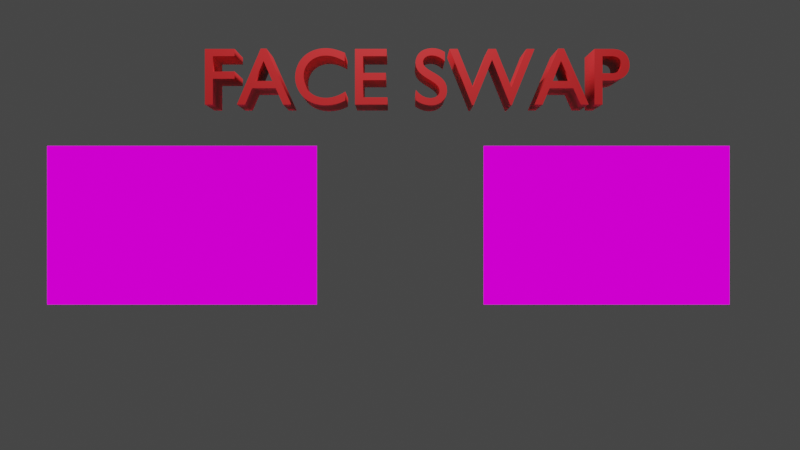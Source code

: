# Source: newscene_3.blend  (saved by Blender 3.0.42; exported with 4.5.12 LTS)
import bpy
from mathutils import Matrix  # noqa: F401  (used for matrix-valued properties, if any)

bpy.ops.wm.read_factory_settings(use_empty=True)
scene = bpy.context.scene
scene.name = 'Scene'

# ---- collections
col_collection = bpy.data.collections.new('Collection'); scene.collection.children.link(col_collection)

# ---- images (referenced by path relative to the original .blend; pixels are not part of the script)
import os
ASSET_DIR = os.environ.get("B2B_ASSET_DIR", "")  # directory of the original .blend (textures are referenced by path, not embedded)
HERE = os.path.dirname(os.path.abspath(__file__))  # packed textures are extracted next to this script under _unpacked/

def load_image(name, relpath, width, height, colorspace="sRGB"):
    """Load a texture the original file referenced (path relative to the .blend, or extracted next to this script)."""
    p = next((c for c in (os.path.join(HERE, relpath), os.path.join(ASSET_DIR, relpath)) if relpath and os.path.exists(c)), "")
    if p:
        img = bpy.data.images.load(p, check_existing=True)
        img.name = name
    else:  # same state as the original file: an image datablock whose file is absent (Cycles renders it pink)
        img = bpy.data.images.new(name, width, height)
        img.source = "FILE"
        img.filepath = "//" + (relpath or name)
    img.colorspace_settings.name = colorspace
    return img
img_result_voice_img_6_mp4 = load_image('result_voice_img_6.mp4', '', 1024, 1024, 'sRGB')
img_result_voice_img_5_mp4 = load_image('result_voice_img_5.mp4', '', 1024, 1024, 'sRGB')
img_result_voice_img_4_mp4 = load_image('result_voice_img_4.mp4', '', 1024, 1024, 'sRGB')
img_result_voice_img_3_mp4 = load_image('result_voice_img_3.mp4', '', 1024, 1024, 'sRGB')
img_result_voice_img_2_mp4 = load_image('result_voice_img_2.mp4', '', 1024, 1024, 'sRGB')
img_result_voice_img_0_mp4 = load_image('result_voice_img_0.mp4', '', 1024, 1024, 'sRGB')
img_0001_1524_converted_mp4 = load_image('0001-1524_converted.mp4', '', 1024, 1024, 'sRGB')
img_0001_2325_converted_mp4 = load_image('0001-2325_converted.mp4', '', 1024, 1024, 'sRGB')
img_result__avi_001 = load_image('result_.avi.001', '', 1024, 1024, 'sRGB')
img_spectro1_mp4 = load_image('spectro1.mp4', '', 1024, 1024, 'sRGB')
img_spectro_mp4 = load_image('spectro.mp4', '', 1024, 1024, 'sRGB')

# ---- materials (node trees are filled in below, after node groups)
mat_material_009 = bpy.data.materials.new('Material.009')
mat_material_009.use_transparent_shadow = False
mat_material_008 = bpy.data.materials.new('Material.008')
mat_material_008.use_transparent_shadow = False
mat_material_007 = bpy.data.materials.new('Material.007')
mat_material_007.use_transparent_shadow = False
mat_material_006 = bpy.data.materials.new('Material.006')
mat_material_006.use_transparent_shadow = False
mat_material_005 = bpy.data.materials.new('Material.005')
mat_material_005.use_transparent_shadow = False
mat_material_004 = bpy.data.materials.new('Material.004')
mat_material_004.use_transparent_shadow = False
mat_material_010 = bpy.data.materials.new('Material.010')
mat_material_010.use_transparent_shadow = False
mat_material_012 = bpy.data.materials.new('Material.012')
mat_material_012.use_transparent_shadow = False
mat_material_011 = bpy.data.materials.new('Material.011')
mat_material_011.use_transparent_shadow = False
mat_material_013 = bpy.data.materials.new('Material.013')
mat_material_013.use_transparent_shadow = False
mat_material_014 = bpy.data.materials.new('Material.014')
mat_material_014.use_transparent_shadow = False
mat_material_002 = bpy.data.materials.new('Material.002')
mat_material_002.use_transparent_shadow = False
mat_material_001 = bpy.data.materials.new('Material.001')
mat_material_001.use_transparent_shadow = False
mat_material_003 = bpy.data.materials.new('Material.003')
mat_material_003.use_transparent_shadow = False

# ---- material node trees
mat_material_009.use_nodes = True; mat_material_009.node_tree.nodes.clear()
_N = mat_material_009.node_tree.nodes; _L = mat_material_009.node_tree.links
n0 = _N.new('ShaderNodeTexImage'); n0.name = 'Image Texture'; n0.location = (-70, 309)
n0.image = img_result_voice_img_6_mp4
n1 = _N.new('ShaderNodeOutputMaterial'); n1.name = 'Material Output'; n1.location = (235, 250)
_L.new(n0.outputs[0], n1.inputs[0])
n1.is_active_output = True
mat_material_008.use_nodes = True; mat_material_008.node_tree.nodes.clear()
_N = mat_material_008.node_tree.nodes; _L = mat_material_008.node_tree.links
n0 = _N.new('ShaderNodeOutputMaterial'); n0.name = 'Material Output'; n0.location = (300, 300)
n1 = _N.new('ShaderNodeTexImage'); n1.name = 'Image Texture'; n1.location = (-26, 262)
n1.image = img_result_voice_img_5_mp4
_L.new(n1.outputs[0], n0.inputs[0])
n0.is_active_output = True
mat_material_007.use_nodes = True; mat_material_007.node_tree.nodes.clear()
_N = mat_material_007.node_tree.nodes; _L = mat_material_007.node_tree.links
n0 = _N.new('ShaderNodeOutputMaterial'); n0.name = 'Material Output'; n0.location = (300, 300)
n1 = _N.new('ShaderNodeTexImage'); n1.name = 'Image Texture'; n1.location = (-53, 295)
n1.image = img_result_voice_img_4_mp4
_L.new(n1.outputs[0], n0.inputs[0])
n0.is_active_output = True
mat_material_006.use_nodes = True; mat_material_006.node_tree.nodes.clear()
_N = mat_material_006.node_tree.nodes; _L = mat_material_006.node_tree.links
n0 = _N.new('ShaderNodeOutputMaterial'); n0.name = 'Material Output'; n0.location = (300, 300)
n1 = _N.new('ShaderNodeTexImage'); n1.name = 'Image Texture'; n1.location = (-35, 292)
n1.image = img_result_voice_img_3_mp4
_L.new(n1.outputs[0], n0.inputs[0])
n0.is_active_output = True
mat_material_005.use_nodes = True; mat_material_005.node_tree.nodes.clear()
_N = mat_material_005.node_tree.nodes; _L = mat_material_005.node_tree.links
n0 = _N.new('ShaderNodeOutputMaterial'); n0.name = 'Material Output'; n0.location = (300, 300)
n1 = _N.new('ShaderNodeTexImage'); n1.name = 'Image Texture'; n1.location = (-140, 257)
n1.image = img_result_voice_img_2_mp4
_L.new(n1.outputs[0], n0.inputs[0])
n0.is_active_output = True
mat_material_004.use_nodes = True; mat_material_004.node_tree.nodes.clear()
_N = mat_material_004.node_tree.nodes; _L = mat_material_004.node_tree.links
n0 = _N.new('ShaderNodeOutputMaterial'); n0.name = 'Material Output'; n0.location = (305, 205)
n1 = _N.new('ShaderNodeTexImage'); n1.name = 'Image Texture'; n1.location = (-35, 243)
n1.image = img_result_voice_img_0_mp4
_L.new(n1.outputs[0], n0.inputs[0])
n0.is_active_output = True
mat_material_010.use_nodes = True; mat_material_010.node_tree.nodes.clear()
_N = mat_material_010.node_tree.nodes; _L = mat_material_010.node_tree.links
n0 = _N.new('ShaderNodeBsdfPrincipled'); n0.name = 'Principled BSDF'; n0.location = (10, 300)
n0.distribution = 'GGX'
n0.subsurface_method = 'RANDOM_WALK_SKIN'
n0.inputs[3].default_value = 1.45
n0.inputs[27].default_value = (0.0, 0.0, 0.0, 1.0)
n0.inputs[28].default_value = 1.0
n1 = _N.new('ShaderNodeOutputMaterial'); n1.name = 'Material Output'; n1.location = (300, 300)
_L.new(n0.outputs[0], n1.inputs[0])
n1.is_active_output = True
mat_material_012.use_nodes = True; mat_material_012.node_tree.nodes.clear()
_N = mat_material_012.node_tree.nodes; _L = mat_material_012.node_tree.links
n0 = _N.new('ShaderNodeOutputMaterial'); n0.name = 'Material Output'; n0.location = (300, 300)
n1 = _N.new('ShaderNodeTexImage'); n1.name = 'Image Texture'; n1.location = (-4, 305)
n1.image = img_0001_1524_converted_mp4
_L.new(n1.outputs[0], n0.inputs[0])
n0.is_active_output = True
mat_material_011.use_nodes = True; mat_material_011.node_tree.nodes.clear()
_N = mat_material_011.node_tree.nodes; _L = mat_material_011.node_tree.links
n0 = _N.new('ShaderNodeOutputMaterial'); n0.name = 'Material Output'; n0.location = (300, 300)
n1 = _N.new('ShaderNodeTexImage'); n1.name = 'Image Texture'; n1.location = (-56, 315)
n1.image = img_0001_2325_converted_mp4
_L.new(n1.outputs[0], n0.inputs[0])
n0.is_active_output = True
mat_material_013.use_nodes = True; mat_material_013.node_tree.nodes.clear()
_N = mat_material_013.node_tree.nodes; _L = mat_material_013.node_tree.links
n0 = _N.new('ShaderNodeBsdfPrincipled'); n0.name = 'Principled BSDF'; n0.location = (10, 300)
n0.distribution = 'GGX'
n0.subsurface_method = 'RANDOM_WALK_SKIN'
n0.inputs[0].default_value = (0.7991, 0.02416, 0.02732, 1.0)
n0.inputs[3].default_value = 1.45
n0.inputs[27].default_value = (0.0, 0.0, 0.0, 1.0)
n0.inputs[28].default_value = 1.0
n1 = _N.new('ShaderNodeOutputMaterial'); n1.name = 'Material Output'; n1.location = (300, 300)
_L.new(n0.outputs[0], n1.inputs[0])
n1.is_active_output = True
mat_material_014.use_nodes = True; mat_material_014.node_tree.nodes.clear()
_N = mat_material_014.node_tree.nodes; _L = mat_material_014.node_tree.links
n0 = _N.new('ShaderNodeOutputMaterial'); n0.name = 'Material Output'; n0.location = (400, 272)
n1 = _N.new('ShaderNodeTexImage'); n1.name = 'Image Texture'; n1.location = (-39, 338)
n1.image = img_result__avi_001
n1.extension = 'EXTEND'
_L.new(n1.outputs[0], n0.inputs[0])
n0.is_active_output = True
mat_material_002.use_nodes = True; mat_material_002.node_tree.nodes.clear()
_N = mat_material_002.node_tree.nodes; _L = mat_material_002.node_tree.links
n0 = _N.new('ShaderNodeTexImage'); n0.name = 'Image Texture'; n0.location = (-29, 289)
n0.image = img_spectro1_mp4
n1 = _N.new('ShaderNodeOutputMaterial'); n1.name = 'Material Output'; n1.location = (301, 246)
_L.new(n0.outputs[0], n1.inputs[0])
n1.is_active_output = True
mat_material_001.use_nodes = True; mat_material_001.node_tree.nodes.clear()
_N = mat_material_001.node_tree.nodes; _L = mat_material_001.node_tree.links
n0 = _N.new('ShaderNodeOutputMaterial'); n0.name = 'Material Output'; n0.location = (300, 300)
n1 = _N.new('ShaderNodeTexImage'); n1.name = 'Image Texture'; n1.location = (-64, 302)
n1.image = img_spectro_mp4
_L.new(n1.outputs[0], n0.inputs[0])
n0.is_active_output = True
mat_material_003.use_nodes = True; mat_material_003.node_tree.nodes.clear()
_N = mat_material_003.node_tree.nodes; _L = mat_material_003.node_tree.links
n0 = _N.new('ShaderNodeBsdfPrincipled'); n0.name = 'Principled BSDF'; n0.location = (10, 300)
n0.distribution = 'GGX'
n0.subsurface_method = 'RANDOM_WALK_SKIN'
n0.inputs[0].default_value = (0.7991, 0.02416, 0.02732, 1.0)
n0.inputs[3].default_value = 1.45
n0.inputs[27].default_value = (0.0, 0.0, 0.0, 1.0)
n0.inputs[28].default_value = 1.0
n1 = _N.new('ShaderNodeOutputMaterial'); n1.name = 'Material Output'; n1.location = (300, 300)
_L.new(n0.outputs[0], n1.inputs[0])
n1.is_active_output = True

# ---- world
world_world = bpy.data.worlds.new('World'); scene.world = world_world
world_world.use_nodes = True; world_world.node_tree.nodes.clear()
_N = world_world.node_tree.nodes; _L = world_world.node_tree.links
n0 = _N.new('ShaderNodeOutputWorld'); n0.name = 'World Output'; n0.location = (300, 300)
n1 = _N.new('ShaderNodeBackground'); n1.name = 'Background'; n1.location = (10, 300)
n1.inputs[0].default_value = (0.05088, 0.05088, 0.05088, 1.0)
_L.new(n1.outputs[0], n0.inputs[0])
n0.is_active_output = True
world_world.color = (0.05088, 0.05088, 0.05088)
world_world.use_sun_shadow = False
world_world.sun_shadow_jitter_overblur = 0.0

# ---- cameras
cam_camera = bpy.data.cameras.new('Camera')
cam_camera.ortho_scale = 7.314

# ---- lights
light_light = bpy.data.lights.new('Light', 'POINT')
light_light.transmission_factor = 0.0
light_light.energy = 1000.0
light_light.shadow_soft_size = 0.1
light_light.shadow_maximum_resolution = 0.006
light_light.use_absolute_resolution = True

# ---- meshes
me_plane_002 = bpy.data.meshes.new('Plane.002')
me_plane_002.from_pydata([(-1.0, -1.0, 0.0), (1.0, -1.0, 0.0), (-1.0, 1.0, 0.0), (1.0, 1.0, 0.0)], [], [(0, 1, 3, 2)])
_uv = me_plane_002.uv_layers.new(name='UVMap')
_uv.uv.foreach_set('vector', [0.0, 0.0, 1.0, 0.0, 1.0, 1.0, 0.0, 1.0])
me_plane_002.materials.append(mat_material_009)
me_plane_002.use_remesh_fix_poles = True
me_plane_002.use_remesh_preserve_attributes = False
me_plane_002.update()
me_plane_003 = bpy.data.meshes.new('Plane.003')
me_plane_003.from_pydata([(-1.0, -1.0, 0.0), (1.0, -1.0, 0.0), (-1.0, 1.0, 0.0), (1.0, 1.0, 0.0)], [], [(0, 1, 3, 2)])
_uv = me_plane_003.uv_layers.new(name='UVMap')
_uv.uv.foreach_set('vector', [0.0, 0.0, 1.0, 0.0, 1.0, 1.0, 0.0, 1.0])
me_plane_003.materials.append(mat_material_008)
me_plane_003.use_remesh_fix_poles = True
me_plane_003.use_remesh_preserve_attributes = False
me_plane_003.update()
me_plane_004 = bpy.data.meshes.new('Plane.004')
me_plane_004.from_pydata([(-1.0, -1.0, 0.0), (1.0, -1.0, 0.0), (-1.0, 1.0, 0.0), (1.0, 1.0, 0.0)], [], [(0, 1, 3, 2)])
_uv = me_plane_004.uv_layers.new(name='UVMap')
_uv.uv.foreach_set('vector', [0.0, 0.0, 1.0, 0.0, 1.0, 1.0, 0.0, 1.0])
me_plane_004.materials.append(mat_material_007)
me_plane_004.use_remesh_fix_poles = True
me_plane_004.use_remesh_preserve_attributes = False
me_plane_004.update()
me_plane_005 = bpy.data.meshes.new('Plane.005')
me_plane_005.from_pydata([(-1.0, -1.0, 0.0), (1.0, -1.0, 0.0), (-1.0, 1.0, 0.0), (1.0, 1.0, 0.0)], [], [(0, 1, 3, 2)])
_uv = me_plane_005.uv_layers.new(name='UVMap')
_uv.uv.foreach_set('vector', [0.0, 0.0, 1.0, 0.0, 1.0, 1.0, 0.0, 1.0])
me_plane_005.materials.append(mat_material_006)
me_plane_005.use_remesh_fix_poles = True
me_plane_005.use_remesh_preserve_attributes = False
me_plane_005.update()
me_plane_006 = bpy.data.meshes.new('Plane.006')
me_plane_006.from_pydata([(-1.0, -1.0, 0.0), (1.0, -1.0, 0.0), (-1.0, 1.0, 0.0), (1.0, 1.0, 0.0)], [], [(0, 1, 3, 2)])
_uv = me_plane_006.uv_layers.new(name='UVMap')
_uv.uv.foreach_set('vector', [0.0, 0.0, 1.0, 0.0, 1.0, 1.0, 0.0, 1.0])
me_plane_006.materials.append(mat_material_005)
me_plane_006.use_remesh_fix_poles = True
me_plane_006.use_remesh_preserve_attributes = False
me_plane_006.update()
me_plane_007 = bpy.data.meshes.new('Plane.007')
me_plane_007.from_pydata([(-1.0, -1.0, 0.0), (1.0, -1.0, 0.0), (-1.0, 1.0, 0.0), (1.0, 1.0, 0.0)], [], [(0, 1, 3, 2)])
_uv = me_plane_007.uv_layers.new(name='UVMap')
_uv.uv.foreach_set('vector', [0.0, 0.0, 1.0, 0.0, 1.0, 1.0, 0.0, 1.0])
me_plane_007.materials.append(mat_material_004)
me_plane_007.use_remesh_fix_poles = True
me_plane_007.use_remesh_preserve_attributes = False
me_plane_007.update()
me_plane_008 = bpy.data.meshes.new('Plane.008')
me_plane_008.from_pydata([(-1.0, -1.0, 0.0), (1.0, -1.0, 0.0), (-1.0, 1.0, 0.0), (1.0, 1.0, 0.0)], [], [(0, 1, 3, 2)])
_uv = me_plane_008.uv_layers.new(name='UVMap')
_uv.uv.foreach_set('vector', [0.0, 0.0, 1.0, 0.0, 1.0, 1.0, 0.0, 1.0])
me_plane_008.materials.append(mat_material_012)
me_plane_008.use_remesh_fix_poles = True
me_plane_008.use_remesh_preserve_attributes = False
me_plane_008.update()
me_plane_009 = bpy.data.meshes.new('Plane.009')
me_plane_009.from_pydata([(-1.0, -1.0, 0.0), (1.0, -1.0, 0.0), (-1.0, 1.0, 0.0), (1.0, 1.0, 0.0)], [], [(0, 1, 3, 2)])
_uv = me_plane_009.uv_layers.new(name='UVMap')
_uv.uv.foreach_set('vector', [0.0, 0.0, 1.0, 0.0, 1.0, 1.0, 0.0, 1.0])
me_plane_009.materials.append(mat_material_011)
me_plane_009.use_remesh_fix_poles = True
me_plane_009.use_remesh_preserve_attributes = False
me_plane_009.update()
me_plane_010 = bpy.data.meshes.new('Plane.010')
me_plane_010.from_pydata([(-1.0, -1.0, 0.0), (1.0, -1.0, 0.0), (-1.0, 1.0, 0.0), (1.0, 1.0, 0.0)], [], [(0, 1, 3, 2)])
_uv = me_plane_010.uv_layers.new(name='UVMap')
_uv.uv.foreach_set('vector', [0.0, 0.0, 1.0, 0.0, 1.0, 1.0, 0.0, 1.0])
me_plane_010.materials.append(mat_material_014)
me_plane_010.use_remesh_fix_poles = True
me_plane_010.use_remesh_preserve_attributes = False
me_plane_010.update()
me_plane = bpy.data.meshes.new('Plane')
me_plane.from_pydata([(-1.0, -1.0, 0.0), (1.0, -1.0, 0.0), (-1.0, 1.0, 0.0), (1.0, 1.0, 0.0)], [], [(0, 1, 3, 2)])
_uv = me_plane.uv_layers.new(name='UVMap')
_uv.uv.foreach_set('vector', [0.0, 0.0, 1.0, 0.0, 1.0, 1.0, 0.0, 1.0])
me_plane.materials.append(mat_material_002)
me_plane.use_remesh_fix_poles = True
me_plane.use_remesh_preserve_attributes = False
me_plane.update()
me_plane_001 = bpy.data.meshes.new('Plane.001')
me_plane_001.from_pydata([(-1.0, -1.0, 0.0), (1.0, -1.0, 0.0), (-1.0, 1.0, 0.0), (1.0, 1.0, 0.0)], [], [(0, 1, 3, 2)])
_uv = me_plane_001.uv_layers.new(name='UVMap')
_uv.uv.foreach_set('vector', [0.0, 0.0, 1.0, 0.0, 1.0, 1.0, 0.0, 1.0])
me_plane_001.materials.append(mat_material_001)
me_plane_001.use_remesh_fix_poles = True
me_plane_001.use_remesh_preserve_attributes = False
me_plane_001.update()

# ---- curves / text
cu_nurbspath = bpy.data.curves.new('NurbsPath', 'CURVE')
cu_nurbspath.dimensions = '3D'
_sp = cu_nurbspath.splines.new('NURBS'); _sp.points.add(4)
_sp.points.foreach_set('co', [-2.0, 0.0, 0.0, 1.0, -1.0, 0.0, 0.0, 1.0, 0.0, 0.0, 0.0, 1.0, 1.0, 0.0, 0.0, 1.0, 2.0, 0.0, 0.0, 1.0])
_sp.order_u = 5
_sp.order_v = 0
_sp.use_endpoint_u = True
cu_nurbspath.use_path = True
cu_nurbspath.eval_time = 117.0
cu_nurbspath.fill_mode = 'FULL'
cu_nurbspath_001 = bpy.data.curves.new('NurbsPath.001', 'CURVE')
cu_nurbspath_001.dimensions = '3D'
_sp = cu_nurbspath_001.splines.new('NURBS'); _sp.points.add(4)
_sp.points.foreach_set('co', [-2.0, 0.0, 0.0, 1.0, -1.0, 0.0, 0.0, 1.0, 0.0, 0.0, 0.0, 1.0, 1.0, 0.0, 0.0, 1.0, 2.0, 0.0, 0.0, 1.0])
_sp.order_u = 5
_sp.order_v = 0
_sp.use_endpoint_u = True
cu_nurbspath_001.materials.append(mat_material_010)
cu_nurbspath_001.use_path = True
cu_nurbspath_001.use_path_clamp = True
cu_nurbspath_001.eval_time = 117.0
cu_nurbspath_001.fill_mode = 'FULL'
cu_nurbspath_002 = bpy.data.curves.new('NurbsPath.002', 'CURVE')
cu_nurbspath_002.dimensions = '3D'
_sp = cu_nurbspath_002.splines.new('NURBS'); _sp.points.add(8)
_sp.points.foreach_set('co', [2.0, 0.0, 0.0, 1.0, 1.5, 0.0, 0.0, 1.0, 1.0, 0.0, 0.0, 1.0, 0.5, 0.0, 0.0, 1.0, 0.0, 0.0, 0.0, 1.0, -0.5, 0.0, 0.0, 1.0, -1.0, 0.0, 0.0, 1.0, -1.5, 0.0, 0.0, 1.0, -2.0, 0.0, 0.0, 1.0])
_sp.order_u = 5
_sp.order_v = 0
_sp.use_endpoint_u = True
cu_nurbspath_002.use_path = True
cu_nurbspath_002.use_path_clamp = True
cu_nurbspath_002.eval_time = 117.0
cu_nurbspath_002.fill_mode = 'FULL'
txt_text_001 = bpy.data.curves.new('Text.001', 'FONT')
txt_text_001.dimensions = '2D'
txt_text_001.body = 'FACE SWAP'
txt_text_001.materials.append(mat_material_013)
txt_text_001.extrude = 0.36
txt_text = bpy.data.curves.new('Text', 'FONT')
txt_text.dimensions = '2D'
txt_text.body = 'voice visualization'
txt_text.materials.append(mat_material_003)
txt_text.extrude = 0.16
txt_text.size = 0.9

# ---- objects
ob_nurbspath = bpy.data.objects.new('NurbsPath', cu_nurbspath)
ob_plane_002 = bpy.data.objects.new('Plane.002', me_plane_002)
ob_plane_003 = bpy.data.objects.new('Plane.003', me_plane_003)
ob_plane_004 = bpy.data.objects.new('Plane.004', me_plane_004)
ob_plane_005 = bpy.data.objects.new('Plane.005', me_plane_005)
ob_plane_006 = bpy.data.objects.new('Plane.006', me_plane_006)
ob_plane_007 = bpy.data.objects.new('Plane.007', me_plane_007)
ob_nurbspath_001 = bpy.data.objects.new('NurbsPath.001', cu_nurbspath_001)
ob_nurbspath_002 = bpy.data.objects.new('NurbsPath.002', cu_nurbspath_002)
ob_plane_008 = bpy.data.objects.new('Plane.008', me_plane_008)
ob_plane_009 = bpy.data.objects.new('Plane.009', me_plane_009)
ob_text_001 = bpy.data.objects.new('Text.001', txt_text_001)
ob_plane_010 = bpy.data.objects.new('Plane.010', me_plane_010)
ob_light = bpy.data.objects.new('Light', light_light)
ob_camera = bpy.data.objects.new('Camera', cam_camera)
ob_plane = bpy.data.objects.new('Plane', me_plane)
ob_plane_001 = bpy.data.objects.new('Plane.001', me_plane_001)
ob_text = bpy.data.objects.new('Text', txt_text)

# ---- transforms, parenting, visibility, modifiers, constraints
ob_nurbspath.location = (0.0, 0.0, 0.0)
ob_nurbspath.hide_render = True
ob_plane_002.location = (-8.705, 0.0, 0.0)
ob_plane_002.rotation_euler = (1.571, 0.0, 0.0)
ob_plane_002.hide_render = True
_c = ob_plane_002.constraints.new('FOLLOW_PATH'); _c.name = 'Follow Path'
_c.target = ob_nurbspath
ob_plane_003.location = (-6.587, 0.0, 0.0)
ob_plane_003.rotation_euler = (1.571, 0.0, 0.0)
ob_plane_003.hide_render = True
_c = ob_plane_003.constraints.new('FOLLOW_PATH'); _c.name = 'Follow Path'
_c.target = ob_nurbspath
ob_plane_004.location = (-4.492, 0.0, 0.0)
ob_plane_004.rotation_euler = (1.571, 0.0, 0.0)
ob_plane_004.hide_render = True
_c = ob_plane_004.constraints.new('FOLLOW_PATH'); _c.name = 'Follow Path'
_c.target = ob_nurbspath
ob_plane_005.location = (-2.395, 0.0, 0.0)
ob_plane_005.rotation_euler = (1.571, 0.0, 0.0)
ob_plane_005.hide_render = True
_c = ob_plane_005.constraints.new('FOLLOW_PATH'); _c.name = 'Follow Path'
_c.target = ob_nurbspath
ob_plane_006.location = (-0.3049, 0.0, 0.0)
ob_plane_006.rotation_euler = (1.571, 0.0, 0.0)
ob_plane_006.hide_render = True
_c = ob_plane_006.constraints.new('FOLLOW_PATH'); _c.name = 'Follow Path'
_c.target = ob_nurbspath
ob_plane_007.location = (1.801, 0.0, 0.0)
ob_plane_007.rotation_euler = (1.571, 0.0, 0.0)
ob_plane_007.hide_render = True
_c = ob_plane_007.constraints.new('FOLLOW_PATH'); _c.name = 'Follow Path'
_c.target = ob_nurbspath
ob_nurbspath_001.location = (0.0, 0.0, 0.0)
ob_nurbspath_002.location = (0.0, 0.0, 0.0)
ob_plane_008.location = (-4.747, 0.0, 0.0)
ob_plane_008.rotation_euler = (1.571, 0.0, 0.0)
ob_plane_008.scale = (1.7, 1.0, 1.0)
_c = ob_plane_008.constraints.new('FOLLOW_PATH'); _c.name = 'Follow Path'
_c.target = ob_nurbspath_001
ob_plane_009.location = (4.603, 0.0, 0.0)
ob_plane_009.rotation_euler = (1.571, 0.0, 0.0)
ob_plane_009.scale = (1.55, 1.0, 1.0)
_c = ob_plane_009.constraints.new('FOLLOW_PATH'); _c.name = 'Follow Path'
_c.target = ob_nurbspath_002
ob_text_001.location = (-2.471, 0.0, 1.482)
ob_text_001.rotation_euler = (1.571, 0.0, 0.0)
ob_plane_010.location = (0.0, 0.0, -4.018)
ob_plane_010.rotation_euler = (1.571, 0.0, 0.0)
ob_plane_010.scale = (1.65, 1.0, 1.0)
ob_light.location = (-0.006981, -2.768, 5.654)
ob_light.rotation_euler = (0.136, -0.809, 1.384)
ob_light.lock_rotations_4d = False
ob_light.empty_display_type = 'ARROWS'
ob_light.color = (0.0, 0.0, 0.0, 0.0)
ob_light.lineart.crease_threshold = 0.0
ob_camera.location = (0.0, -14.0, 0.0)
ob_camera.rotation_euler = (1.571, 0.0, 0.0)
ob_camera.lock_rotations_4d = False
ob_camera.empty_display_type = 'ARROWS'
ob_camera.color = (0.0, 0.0, 0.0, 0.0)
ob_camera.display_type = 'WIRE'
ob_camera.lineart.crease_threshold = 0.0
ob_plane.location = (-2.514, 0.0, 0.0)
ob_plane.rotation_euler = (1.571, 0.0, 0.0)
ob_plane.scale = (2.5, 1.0, 1.0)
ob_plane.hide_render = True
ob_plane_001.location = (2.519, 0.0, 0.0)
ob_plane_001.rotation_euler = (1.571, 0.0, 0.0)
ob_plane_001.scale = (2.5, 1.0, 1.0)
ob_plane_001.hide_render = True
ob_text.location = (-4.517, 0.0, 1.345)
ob_text.rotation_euler = (1.571, 0.0, 0.0)
ob_text.hide_render = True

# ---- collection membership
scene.collection.objects.link(ob_nurbspath)
scene.collection.objects.link(ob_plane_002)
scene.collection.objects.link(ob_plane_003)
scene.collection.objects.link(ob_plane_004)
scene.collection.objects.link(ob_plane_005)
scene.collection.objects.link(ob_plane_006)
scene.collection.objects.link(ob_plane_007)
scene.collection.objects.link(ob_nurbspath_001)
scene.collection.objects.link(ob_nurbspath_002)
scene.collection.objects.link(ob_plane_008)
scene.collection.objects.link(ob_plane_009)
scene.collection.objects.link(ob_text_001)
scene.collection.objects.link(ob_plane_010)
col_collection.objects.link(ob_light)
col_collection.objects.link(ob_camera)
col_collection.objects.link(ob_plane)
col_collection.objects.link(ob_plane_001)
col_collection.objects.link(ob_text)

# ---- scene / render settings (as saved in the file)
scene.camera = ob_camera
scene.frame_start = 1; scene.frame_end = 844; scene.frame_set(118)
scene.render.engine = 'BLENDER_EEVEE_NEXT'
scene.render.image_settings.file_format = 'FFMPEG'
scene.render.image_settings.color_mode = 'RGB'
scene.cycles.sampling_pattern = 'TABULATED_SOBOL'
scene.cycles.use_light_tree = False
scene.view_settings.view_transform = 'Filmic'
bpy.context.view_layer.update()
